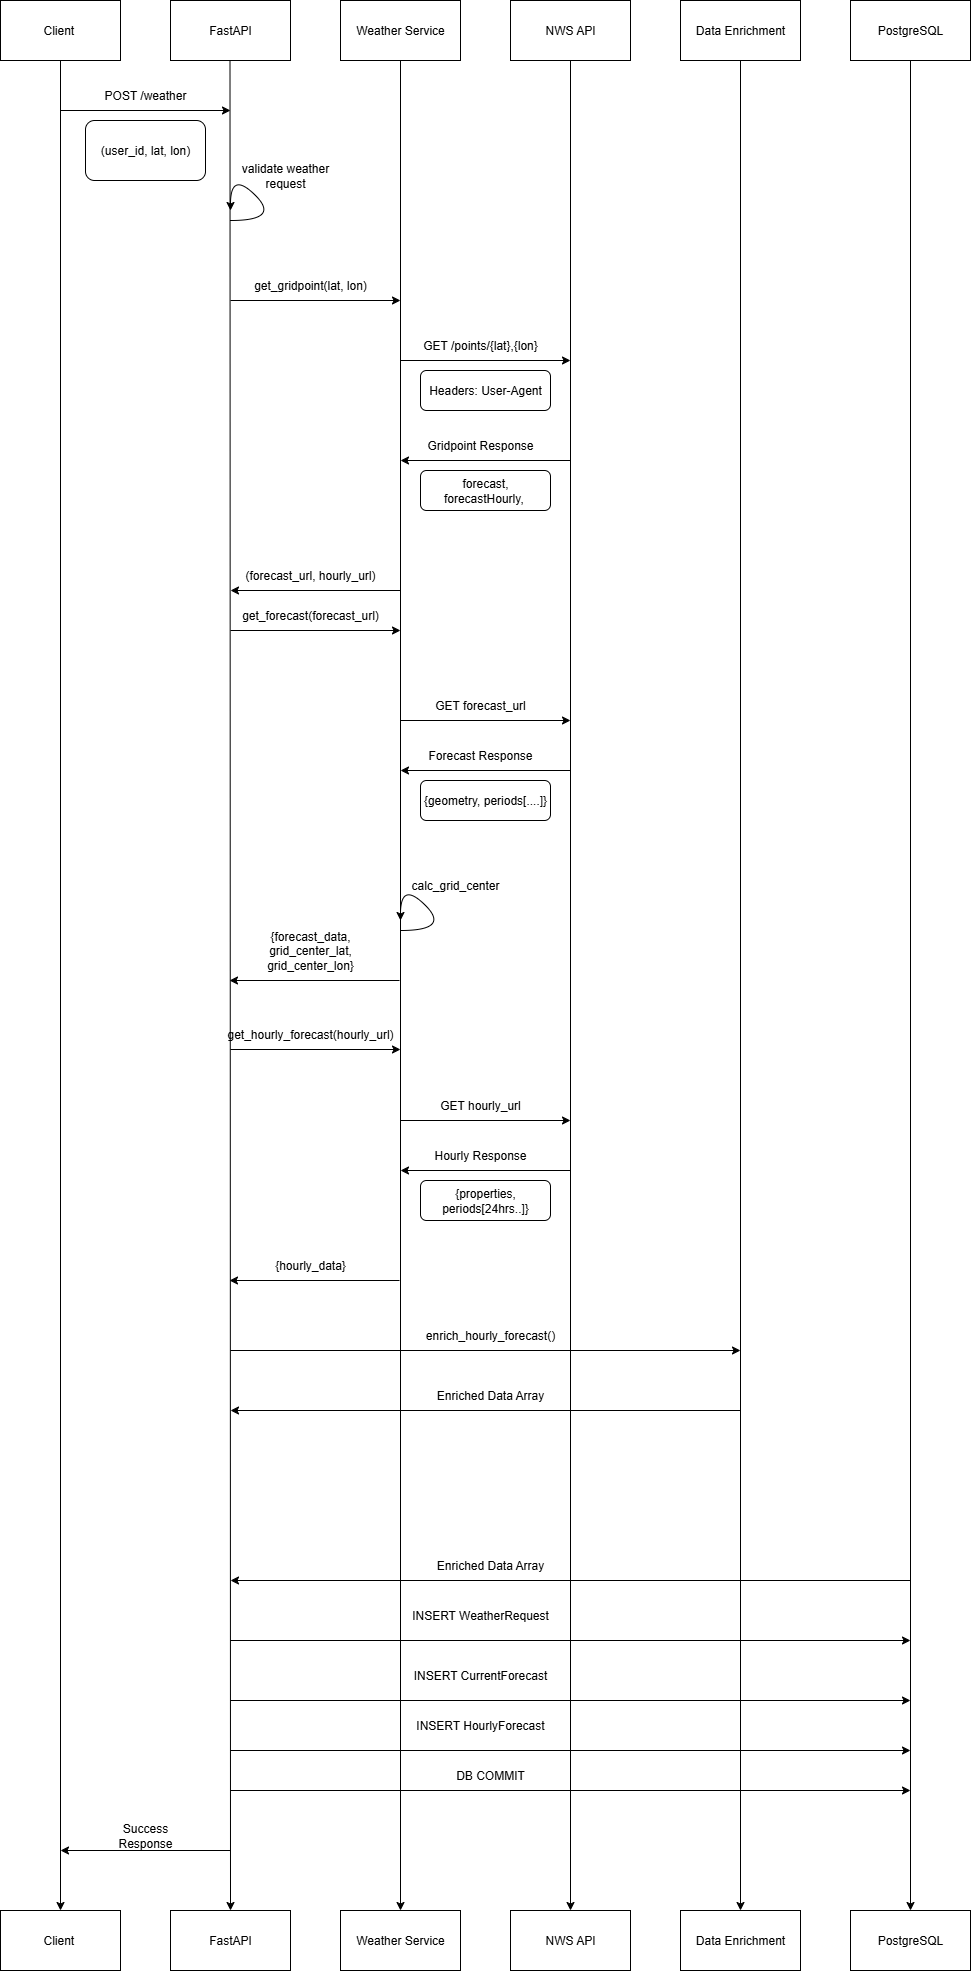

The diagram above was exported from draw.io. Its source (the exported page's mxGraphModel, read from the mxfile embedded in the PNG):
<mxGraphModel dx="1489" dy="753" grid="1" gridSize="10" guides="1" tooltips="1" connect="1" arrows="1" fold="1" page="1" pageScale="1" pageWidth="850" pageHeight="1100" math="0" shadow="0">
  <root>
    <mxCell id="0" />
    <mxCell id="1" parent="0" />
    <mxCell id="6cH-dcqSCZcfCRrV64CW-15" style="edgeStyle=orthogonalEdgeStyle;rounded=0;orthogonalLoop=1;jettySize=auto;html=1;" edge="1" parent="1" source="6cH-dcqSCZcfCRrV64CW-1" target="6cH-dcqSCZcfCRrV64CW-8">
      <mxGeometry relative="1" as="geometry" />
    </mxCell>
    <mxCell id="6cH-dcqSCZcfCRrV64CW-1" value="Client&amp;nbsp;" style="rounded=0;whiteSpace=wrap;html=1;" vertex="1" parent="1">
      <mxGeometry x="20" y="50" width="120" height="60" as="geometry" />
    </mxCell>
    <mxCell id="6cH-dcqSCZcfCRrV64CW-18" style="edgeStyle=orthogonalEdgeStyle;rounded=0;orthogonalLoop=1;jettySize=auto;html=1;entryX=0.5;entryY=0;entryDx=0;entryDy=0;" edge="1" parent="1" source="6cH-dcqSCZcfCRrV64CW-2" target="6cH-dcqSCZcfCRrV64CW-9">
      <mxGeometry relative="1" as="geometry" />
    </mxCell>
    <mxCell id="6cH-dcqSCZcfCRrV64CW-2" value="NWS API" style="rounded=0;whiteSpace=wrap;html=1;" vertex="1" parent="1">
      <mxGeometry x="530" y="50" width="120" height="60" as="geometry" />
    </mxCell>
    <mxCell id="6cH-dcqSCZcfCRrV64CW-3" value="FastAPI" style="rounded=0;whiteSpace=wrap;html=1;" vertex="1" parent="1">
      <mxGeometry x="190" y="50" width="120" height="60" as="geometry" />
    </mxCell>
    <mxCell id="6cH-dcqSCZcfCRrV64CW-17" style="edgeStyle=orthogonalEdgeStyle;rounded=0;orthogonalLoop=1;jettySize=auto;html=1;entryX=0.5;entryY=0;entryDx=0;entryDy=0;" edge="1" parent="1" source="6cH-dcqSCZcfCRrV64CW-4" target="6cH-dcqSCZcfCRrV64CW-11">
      <mxGeometry relative="1" as="geometry" />
    </mxCell>
    <mxCell id="6cH-dcqSCZcfCRrV64CW-4" value="Weather Service" style="rounded=0;whiteSpace=wrap;html=1;" vertex="1" parent="1">
      <mxGeometry x="360" y="50" width="120" height="60" as="geometry" />
    </mxCell>
    <mxCell id="6cH-dcqSCZcfCRrV64CW-20" style="edgeStyle=orthogonalEdgeStyle;rounded=0;orthogonalLoop=1;jettySize=auto;html=1;entryX=0.5;entryY=0;entryDx=0;entryDy=0;" edge="1" parent="1" source="6cH-dcqSCZcfCRrV64CW-5" target="6cH-dcqSCZcfCRrV64CW-12">
      <mxGeometry relative="1" as="geometry" />
    </mxCell>
    <mxCell id="6cH-dcqSCZcfCRrV64CW-5" value="PostgreSQL" style="rounded=0;whiteSpace=wrap;html=1;" vertex="1" parent="1">
      <mxGeometry x="870" y="50" width="120" height="60" as="geometry" />
    </mxCell>
    <mxCell id="6cH-dcqSCZcfCRrV64CW-19" style="edgeStyle=orthogonalEdgeStyle;rounded=0;orthogonalLoop=1;jettySize=auto;html=1;entryX=0.5;entryY=0;entryDx=0;entryDy=0;" edge="1" parent="1" source="6cH-dcqSCZcfCRrV64CW-6" target="6cH-dcqSCZcfCRrV64CW-13">
      <mxGeometry relative="1" as="geometry" />
    </mxCell>
    <mxCell id="6cH-dcqSCZcfCRrV64CW-6" value="Data Enrichment" style="rounded=0;whiteSpace=wrap;html=1;" vertex="1" parent="1">
      <mxGeometry x="700" y="50" width="120" height="60" as="geometry" />
    </mxCell>
    <mxCell id="6cH-dcqSCZcfCRrV64CW-8" value="Client&amp;nbsp;" style="rounded=0;whiteSpace=wrap;html=1;" vertex="1" parent="1">
      <mxGeometry x="20" y="1960" width="120" height="60" as="geometry" />
    </mxCell>
    <mxCell id="6cH-dcqSCZcfCRrV64CW-9" value="NWS API" style="rounded=0;whiteSpace=wrap;html=1;" vertex="1" parent="1">
      <mxGeometry x="530" y="1960" width="120" height="60" as="geometry" />
    </mxCell>
    <mxCell id="6cH-dcqSCZcfCRrV64CW-10" value="FastAPI" style="rounded=0;whiteSpace=wrap;html=1;" vertex="1" parent="1">
      <mxGeometry x="190" y="1960" width="120" height="60" as="geometry" />
    </mxCell>
    <mxCell id="6cH-dcqSCZcfCRrV64CW-11" value="Weather Service" style="rounded=0;whiteSpace=wrap;html=1;" vertex="1" parent="1">
      <mxGeometry x="360" y="1960" width="120" height="60" as="geometry" />
    </mxCell>
    <mxCell id="6cH-dcqSCZcfCRrV64CW-12" value="PostgreSQL" style="rounded=0;whiteSpace=wrap;html=1;" vertex="1" parent="1">
      <mxGeometry x="870" y="1960" width="120" height="60" as="geometry" />
    </mxCell>
    <mxCell id="6cH-dcqSCZcfCRrV64CW-13" value="Data Enrichment" style="rounded=0;whiteSpace=wrap;html=1;" vertex="1" parent="1">
      <mxGeometry x="700" y="1960" width="120" height="60" as="geometry" />
    </mxCell>
    <mxCell id="6cH-dcqSCZcfCRrV64CW-16" style="edgeStyle=orthogonalEdgeStyle;rounded=0;orthogonalLoop=1;jettySize=auto;html=1;entryX=0.5;entryY=0;entryDx=0;entryDy=0;" edge="1" parent="1" target="6cH-dcqSCZcfCRrV64CW-10">
      <mxGeometry relative="1" as="geometry">
        <mxPoint x="249.5" y="110" as="sourcePoint" />
        <mxPoint x="249.5" y="580" as="targetPoint" />
      </mxGeometry>
    </mxCell>
    <mxCell id="6cH-dcqSCZcfCRrV64CW-21" value="" style="endArrow=classic;html=1;rounded=0;" edge="1" parent="1">
      <mxGeometry width="50" height="50" relative="1" as="geometry">
        <mxPoint x="80" y="160" as="sourcePoint" />
        <mxPoint x="250" y="160" as="targetPoint" />
      </mxGeometry>
    </mxCell>
    <mxCell id="6cH-dcqSCZcfCRrV64CW-22" value="POST /weather" style="text;html=1;align=center;verticalAlign=middle;whiteSpace=wrap;rounded=0;" vertex="1" parent="1">
      <mxGeometry x="120" y="130" width="90" height="30" as="geometry" />
    </mxCell>
    <mxCell id="6cH-dcqSCZcfCRrV64CW-23" value="(user_id, lat, lon)" style="rounded=1;whiteSpace=wrap;html=1;" vertex="1" parent="1">
      <mxGeometry x="105" y="170" width="120" height="60" as="geometry" />
    </mxCell>
    <mxCell id="6cH-dcqSCZcfCRrV64CW-25" value="" style="curved=1;endArrow=classic;html=1;rounded=0;" edge="1" parent="1">
      <mxGeometry width="50" height="50" relative="1" as="geometry">
        <mxPoint x="250" y="270" as="sourcePoint" />
        <mxPoint x="250" y="260" as="targetPoint" />
        <Array as="points">
          <mxPoint x="300" y="270" />
          <mxPoint x="250" y="220" />
        </Array>
      </mxGeometry>
    </mxCell>
    <mxCell id="6cH-dcqSCZcfCRrV64CW-26" value="validate weather request" style="text;html=1;align=center;verticalAlign=middle;whiteSpace=wrap;rounded=0;" vertex="1" parent="1">
      <mxGeometry x="260" y="210" width="90" height="30" as="geometry" />
    </mxCell>
    <mxCell id="6cH-dcqSCZcfCRrV64CW-27" value="" style="endArrow=classic;html=1;rounded=0;" edge="1" parent="1">
      <mxGeometry width="50" height="50" relative="1" as="geometry">
        <mxPoint x="250" y="350" as="sourcePoint" />
        <mxPoint x="420" y="350" as="targetPoint" />
      </mxGeometry>
    </mxCell>
    <mxCell id="6cH-dcqSCZcfCRrV64CW-28" value="get_gridpoint(lat, lon)" style="text;html=1;align=center;verticalAlign=middle;whiteSpace=wrap;rounded=0;" vertex="1" parent="1">
      <mxGeometry x="270" y="320" width="120" height="30" as="geometry" />
    </mxCell>
    <mxCell id="6cH-dcqSCZcfCRrV64CW-29" value="" style="endArrow=classic;html=1;rounded=0;" edge="1" parent="1">
      <mxGeometry width="50" height="50" relative="1" as="geometry">
        <mxPoint x="420" y="410" as="sourcePoint" />
        <mxPoint x="590" y="410" as="targetPoint" />
      </mxGeometry>
    </mxCell>
    <mxCell id="6cH-dcqSCZcfCRrV64CW-30" value="GET /points/{lat},{lon}" style="text;html=1;align=center;verticalAlign=middle;whiteSpace=wrap;rounded=0;" vertex="1" parent="1">
      <mxGeometry x="440" y="380" width="120" height="30" as="geometry" />
    </mxCell>
    <mxCell id="6cH-dcqSCZcfCRrV64CW-31" value="" style="endArrow=classic;html=1;rounded=0;" edge="1" parent="1">
      <mxGeometry width="50" height="50" relative="1" as="geometry">
        <mxPoint x="590" y="510" as="sourcePoint" />
        <mxPoint x="420" y="510" as="targetPoint" />
      </mxGeometry>
    </mxCell>
    <mxCell id="6cH-dcqSCZcfCRrV64CW-32" value="Gridpoint Response" style="text;html=1;align=center;verticalAlign=middle;whiteSpace=wrap;rounded=0;" vertex="1" parent="1">
      <mxGeometry x="440" y="480" width="120" height="30" as="geometry" />
    </mxCell>
    <mxCell id="6cH-dcqSCZcfCRrV64CW-34" value="Headers: User-Agent" style="rounded=1;whiteSpace=wrap;html=1;" vertex="1" parent="1">
      <mxGeometry x="440" y="420" width="130" height="40" as="geometry" />
    </mxCell>
    <mxCell id="6cH-dcqSCZcfCRrV64CW-35" value="forecast, forecastHourly,&amp;nbsp;" style="rounded=1;whiteSpace=wrap;html=1;" vertex="1" parent="1">
      <mxGeometry x="440" y="520" width="130" height="40" as="geometry" />
    </mxCell>
    <mxCell id="6cH-dcqSCZcfCRrV64CW-36" value="" style="endArrow=classic;html=1;rounded=0;" edge="1" parent="1">
      <mxGeometry width="50" height="50" relative="1" as="geometry">
        <mxPoint x="420" y="640" as="sourcePoint" />
        <mxPoint x="250" y="640" as="targetPoint" />
      </mxGeometry>
    </mxCell>
    <mxCell id="6cH-dcqSCZcfCRrV64CW-37" value="(forecast_url, hourly_url)" style="text;html=1;align=center;verticalAlign=middle;whiteSpace=wrap;rounded=0;" vertex="1" parent="1">
      <mxGeometry x="260" y="610" width="140" height="30" as="geometry" />
    </mxCell>
    <mxCell id="6cH-dcqSCZcfCRrV64CW-39" value="" style="endArrow=classic;html=1;rounded=0;" edge="1" parent="1">
      <mxGeometry width="50" height="50" relative="1" as="geometry">
        <mxPoint x="250" y="680" as="sourcePoint" />
        <mxPoint x="420" y="680" as="targetPoint" />
      </mxGeometry>
    </mxCell>
    <mxCell id="6cH-dcqSCZcfCRrV64CW-40" value="get_forecast(forecast_url)" style="text;html=1;align=center;verticalAlign=middle;whiteSpace=wrap;rounded=0;" vertex="1" parent="1">
      <mxGeometry x="260" y="650" width="140" height="30" as="geometry" />
    </mxCell>
    <mxCell id="6cH-dcqSCZcfCRrV64CW-49" value="" style="endArrow=classic;html=1;rounded=0;" edge="1" parent="1">
      <mxGeometry width="50" height="50" relative="1" as="geometry">
        <mxPoint x="420" y="770" as="sourcePoint" />
        <mxPoint x="590" y="770" as="targetPoint" />
      </mxGeometry>
    </mxCell>
    <mxCell id="6cH-dcqSCZcfCRrV64CW-50" value="GET forecast_url" style="text;html=1;align=center;verticalAlign=middle;whiteSpace=wrap;rounded=0;" vertex="1" parent="1">
      <mxGeometry x="440" y="740" width="120" height="30" as="geometry" />
    </mxCell>
    <mxCell id="6cH-dcqSCZcfCRrV64CW-51" value="" style="endArrow=classic;html=1;rounded=0;" edge="1" parent="1">
      <mxGeometry width="50" height="50" relative="1" as="geometry">
        <mxPoint x="590" y="820" as="sourcePoint" />
        <mxPoint x="420" y="820" as="targetPoint" />
      </mxGeometry>
    </mxCell>
    <mxCell id="6cH-dcqSCZcfCRrV64CW-52" value="Forecast Response" style="text;html=1;align=center;verticalAlign=middle;whiteSpace=wrap;rounded=0;" vertex="1" parent="1">
      <mxGeometry x="440" y="790" width="120" height="30" as="geometry" />
    </mxCell>
    <mxCell id="6cH-dcqSCZcfCRrV64CW-53" value="{geometry, periods[....]}" style="rounded=1;whiteSpace=wrap;html=1;" vertex="1" parent="1">
      <mxGeometry x="440" y="830" width="130" height="40" as="geometry" />
    </mxCell>
    <mxCell id="6cH-dcqSCZcfCRrV64CW-56" value="" style="curved=1;endArrow=classic;html=1;rounded=0;" edge="1" parent="1">
      <mxGeometry width="50" height="50" relative="1" as="geometry">
        <mxPoint x="420" y="980" as="sourcePoint" />
        <mxPoint x="420" y="970" as="targetPoint" />
        <Array as="points">
          <mxPoint x="470" y="980" />
          <mxPoint x="420" y="930" />
        </Array>
      </mxGeometry>
    </mxCell>
    <mxCell id="6cH-dcqSCZcfCRrV64CW-57" value="calc_grid_center" style="text;html=1;align=center;verticalAlign=middle;whiteSpace=wrap;rounded=0;" vertex="1" parent="1">
      <mxGeometry x="430" y="920" width="90" height="30" as="geometry" />
    </mxCell>
    <mxCell id="6cH-dcqSCZcfCRrV64CW-58" value="" style="endArrow=classic;html=1;rounded=0;" edge="1" parent="1">
      <mxGeometry width="50" height="50" relative="1" as="geometry">
        <mxPoint x="419" y="1030" as="sourcePoint" />
        <mxPoint x="249" y="1030" as="targetPoint" />
      </mxGeometry>
    </mxCell>
    <mxCell id="6cH-dcqSCZcfCRrV64CW-59" value="{forecast_data, grid_center_lat, grid_center_lon}" style="text;html=1;align=center;verticalAlign=middle;whiteSpace=wrap;rounded=0;" vertex="1" parent="1">
      <mxGeometry x="260" y="970" width="140" height="60" as="geometry" />
    </mxCell>
    <mxCell id="6cH-dcqSCZcfCRrV64CW-61" value="" style="endArrow=classic;html=1;rounded=0;" edge="1" parent="1">
      <mxGeometry width="50" height="50" relative="1" as="geometry">
        <mxPoint x="250" y="1099" as="sourcePoint" />
        <mxPoint x="420" y="1099" as="targetPoint" />
      </mxGeometry>
    </mxCell>
    <mxCell id="6cH-dcqSCZcfCRrV64CW-62" value="get_hourly_forecast(hourly_url)" style="text;html=1;align=center;verticalAlign=middle;whiteSpace=wrap;rounded=0;" vertex="1" parent="1">
      <mxGeometry x="260" y="1069" width="140" height="30" as="geometry" />
    </mxCell>
    <mxCell id="6cH-dcqSCZcfCRrV64CW-63" value="" style="endArrow=classic;html=1;rounded=0;" edge="1" parent="1">
      <mxGeometry width="50" height="50" relative="1" as="geometry">
        <mxPoint x="420" y="1170" as="sourcePoint" />
        <mxPoint x="590" y="1170" as="targetPoint" />
      </mxGeometry>
    </mxCell>
    <mxCell id="6cH-dcqSCZcfCRrV64CW-64" value="GET hourly_url" style="text;html=1;align=center;verticalAlign=middle;whiteSpace=wrap;rounded=0;" vertex="1" parent="1">
      <mxGeometry x="440" y="1140" width="120" height="30" as="geometry" />
    </mxCell>
    <mxCell id="6cH-dcqSCZcfCRrV64CW-65" value="" style="endArrow=classic;html=1;rounded=0;" edge="1" parent="1">
      <mxGeometry width="50" height="50" relative="1" as="geometry">
        <mxPoint x="590" y="1220" as="sourcePoint" />
        <mxPoint x="420" y="1220" as="targetPoint" />
      </mxGeometry>
    </mxCell>
    <mxCell id="6cH-dcqSCZcfCRrV64CW-66" value="Hourly Response" style="text;html=1;align=center;verticalAlign=middle;whiteSpace=wrap;rounded=0;" vertex="1" parent="1">
      <mxGeometry x="440" y="1190" width="120" height="30" as="geometry" />
    </mxCell>
    <mxCell id="6cH-dcqSCZcfCRrV64CW-67" value="{properties, periods[24hrs..]}" style="rounded=1;whiteSpace=wrap;html=1;" vertex="1" parent="1">
      <mxGeometry x="440" y="1230" width="130" height="40" as="geometry" />
    </mxCell>
    <mxCell id="6cH-dcqSCZcfCRrV64CW-68" value="" style="endArrow=classic;html=1;rounded=0;" edge="1" parent="1">
      <mxGeometry width="50" height="50" relative="1" as="geometry">
        <mxPoint x="419" y="1330" as="sourcePoint" />
        <mxPoint x="249" y="1330" as="targetPoint" />
      </mxGeometry>
    </mxCell>
    <mxCell id="6cH-dcqSCZcfCRrV64CW-69" value="{hourly_data}" style="text;html=1;align=center;verticalAlign=middle;whiteSpace=wrap;rounded=0;" vertex="1" parent="1">
      <mxGeometry x="260" y="1300" width="140" height="30" as="geometry" />
    </mxCell>
    <mxCell id="6cH-dcqSCZcfCRrV64CW-71" value="" style="endArrow=classic;html=1;rounded=0;" edge="1" parent="1">
      <mxGeometry width="50" height="50" relative="1" as="geometry">
        <mxPoint x="250" y="1400" as="sourcePoint" />
        <mxPoint x="760" y="1400" as="targetPoint" />
      </mxGeometry>
    </mxCell>
    <mxCell id="6cH-dcqSCZcfCRrV64CW-72" value="enrich_hourly_forecast()" style="text;html=1;align=center;verticalAlign=middle;whiteSpace=wrap;rounded=0;" vertex="1" parent="1">
      <mxGeometry x="440" y="1370" width="140" height="30" as="geometry" />
    </mxCell>
    <mxCell id="6cH-dcqSCZcfCRrV64CW-74" value="" style="endArrow=classic;html=1;rounded=0;" edge="1" parent="1">
      <mxGeometry width="50" height="50" relative="1" as="geometry">
        <mxPoint x="760" y="1460" as="sourcePoint" />
        <mxPoint x="250" y="1460" as="targetPoint" />
      </mxGeometry>
    </mxCell>
    <mxCell id="6cH-dcqSCZcfCRrV64CW-75" value="Enriched Data Array" style="text;html=1;align=center;verticalAlign=middle;whiteSpace=wrap;rounded=0;" vertex="1" parent="1">
      <mxGeometry x="440" y="1430" width="140" height="30" as="geometry" />
    </mxCell>
    <mxCell id="6cH-dcqSCZcfCRrV64CW-77" value="" style="endArrow=classic;html=1;rounded=0;" edge="1" parent="1">
      <mxGeometry width="50" height="50" relative="1" as="geometry">
        <mxPoint x="930" y="1630" as="sourcePoint" />
        <mxPoint x="250" y="1630" as="targetPoint" />
      </mxGeometry>
    </mxCell>
    <mxCell id="6cH-dcqSCZcfCRrV64CW-78" value="Enriched Data Array" style="text;html=1;align=center;verticalAlign=middle;whiteSpace=wrap;rounded=0;" vertex="1" parent="1">
      <mxGeometry x="440" y="1600" width="140" height="30" as="geometry" />
    </mxCell>
    <mxCell id="6cH-dcqSCZcfCRrV64CW-81" value="" style="endArrow=classic;html=1;rounded=0;" edge="1" parent="1">
      <mxGeometry width="50" height="50" relative="1" as="geometry">
        <mxPoint x="250" y="1690" as="sourcePoint" />
        <mxPoint x="930" y="1690" as="targetPoint" />
      </mxGeometry>
    </mxCell>
    <mxCell id="6cH-dcqSCZcfCRrV64CW-82" value="INSERT WeatherRequest" style="text;html=1;align=center;verticalAlign=middle;whiteSpace=wrap;rounded=0;" vertex="1" parent="1">
      <mxGeometry x="430" y="1650" width="140" height="30" as="geometry" />
    </mxCell>
    <mxCell id="6cH-dcqSCZcfCRrV64CW-90" value="" style="endArrow=classic;html=1;rounded=0;" edge="1" parent="1">
      <mxGeometry width="50" height="50" relative="1" as="geometry">
        <mxPoint x="250" y="1750" as="sourcePoint" />
        <mxPoint x="930" y="1750" as="targetPoint" />
      </mxGeometry>
    </mxCell>
    <mxCell id="6cH-dcqSCZcfCRrV64CW-91" value="INSERT CurrentForecast" style="text;html=1;align=center;verticalAlign=middle;whiteSpace=wrap;rounded=0;" vertex="1" parent="1">
      <mxGeometry x="430" y="1710" width="140" height="30" as="geometry" />
    </mxCell>
    <mxCell id="6cH-dcqSCZcfCRrV64CW-92" value="" style="endArrow=classic;html=1;rounded=0;" edge="1" parent="1">
      <mxGeometry width="50" height="50" relative="1" as="geometry">
        <mxPoint x="250" y="1800" as="sourcePoint" />
        <mxPoint x="930" y="1800" as="targetPoint" />
      </mxGeometry>
    </mxCell>
    <mxCell id="6cH-dcqSCZcfCRrV64CW-93" value="INSERT HourlyForecast" style="text;html=1;align=center;verticalAlign=middle;whiteSpace=wrap;rounded=0;" vertex="1" parent="1">
      <mxGeometry x="430" y="1760" width="140" height="30" as="geometry" />
    </mxCell>
    <mxCell id="6cH-dcqSCZcfCRrV64CW-94" value="" style="endArrow=classic;html=1;rounded=0;" edge="1" parent="1">
      <mxGeometry width="50" height="50" relative="1" as="geometry">
        <mxPoint x="250" y="1840" as="sourcePoint" />
        <mxPoint x="930" y="1840" as="targetPoint" />
      </mxGeometry>
    </mxCell>
    <mxCell id="6cH-dcqSCZcfCRrV64CW-95" value="DB COMMIT" style="text;html=1;align=center;verticalAlign=middle;whiteSpace=wrap;rounded=0;" vertex="1" parent="1">
      <mxGeometry x="440" y="1810" width="140" height="30" as="geometry" />
    </mxCell>
    <mxCell id="6cH-dcqSCZcfCRrV64CW-96" value="" style="endArrow=classic;html=1;rounded=0;" edge="1" parent="1">
      <mxGeometry width="50" height="50" relative="1" as="geometry">
        <mxPoint x="250" y="1900" as="sourcePoint" />
        <mxPoint x="80" y="1900" as="targetPoint" />
      </mxGeometry>
    </mxCell>
    <mxCell id="6cH-dcqSCZcfCRrV64CW-97" value="Success Response" style="text;html=1;align=center;verticalAlign=middle;whiteSpace=wrap;rounded=0;" vertex="1" parent="1">
      <mxGeometry x="120" y="1870" width="90" height="30" as="geometry" />
    </mxCell>
  </root>
</mxGraphModel>